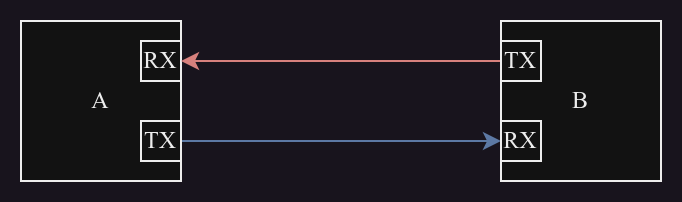

The diagram above was exported from draw.io. Its source (the exported page's mxGraphModel, read from the mxfile embedded in the PNG):
<mxGraphModel dx="398" dy="232" grid="1" gridSize="10" guides="1" tooltips="1" connect="1" arrows="1" fold="1" page="1" pageScale="1" pageWidth="827" pageHeight="1169" math="0" shadow="0">
  <root>
    <mxCell id="0" />
    <mxCell id="1" parent="0" />
    <mxCell id="WnI3qK_31gTjP33_6Msq-50" value="A" style="rounded=0;whiteSpace=wrap;html=1;strokeColor=default;fontFamily=Times New Roman;fontSize=12;fontColor=default;fillColor=default;" parent="1" vertex="1">
      <mxGeometry x="240" y="280" width="80" height="80" as="geometry" />
    </mxCell>
    <mxCell id="WnI3qK_31gTjP33_6Msq-51" value="B" style="rounded=0;whiteSpace=wrap;html=1;strokeColor=default;fontFamily=Times New Roman;fontSize=12;fontColor=default;fillColor=default;" parent="1" vertex="1">
      <mxGeometry x="480" y="280" width="80" height="80" as="geometry" />
    </mxCell>
    <mxCell id="WnI3qK_31gTjP33_6Msq-53" value="RX" style="rounded=0;whiteSpace=wrap;html=1;strokeColor=default;fontFamily=Times New Roman;fontSize=12;fontColor=default;fillColor=default;" parent="1" vertex="1">
      <mxGeometry x="300" y="290" width="20" height="20" as="geometry" />
    </mxCell>
    <mxCell id="WnI3qK_31gTjP33_6Msq-59" style="edgeStyle=orthogonalEdgeStyle;rounded=0;orthogonalLoop=1;jettySize=auto;html=1;fontFamily=Times New Roman;fontSize=12;fontColor=default;fillColor=#dae8fc;strokeColor=#6c8ebf;" parent="1" source="WnI3qK_31gTjP33_6Msq-54" target="WnI3qK_31gTjP33_6Msq-56" edge="1">
      <mxGeometry relative="1" as="geometry" />
    </mxCell>
    <mxCell id="WnI3qK_31gTjP33_6Msq-54" value="TX" style="rounded=0;whiteSpace=wrap;html=1;strokeColor=default;fontFamily=Times New Roman;fontSize=12;fontColor=default;fillColor=default;" parent="1" vertex="1">
      <mxGeometry x="300" y="330" width="20" height="20" as="geometry" />
    </mxCell>
    <mxCell id="WnI3qK_31gTjP33_6Msq-58" style="edgeStyle=orthogonalEdgeStyle;rounded=0;orthogonalLoop=1;jettySize=auto;html=1;fontFamily=Times New Roman;fontSize=12;fontColor=default;fillColor=#f8cecc;strokeColor=#b85450;" parent="1" source="WnI3qK_31gTjP33_6Msq-55" target="WnI3qK_31gTjP33_6Msq-53" edge="1">
      <mxGeometry relative="1" as="geometry" />
    </mxCell>
    <mxCell id="WnI3qK_31gTjP33_6Msq-55" value="TX" style="rounded=0;whiteSpace=wrap;html=1;strokeColor=default;fontFamily=Times New Roman;fontSize=12;fontColor=default;fillColor=default;" parent="1" vertex="1">
      <mxGeometry x="480" y="290" width="20" height="20" as="geometry" />
    </mxCell>
    <mxCell id="WnI3qK_31gTjP33_6Msq-56" value="RX" style="rounded=0;whiteSpace=wrap;html=1;strokeColor=default;fontFamily=Times New Roman;fontSize=12;fontColor=default;fillColor=default;" parent="1" vertex="1">
      <mxGeometry x="480" y="330" width="20" height="20" as="geometry" />
    </mxCell>
  </root>
</mxGraphModel>